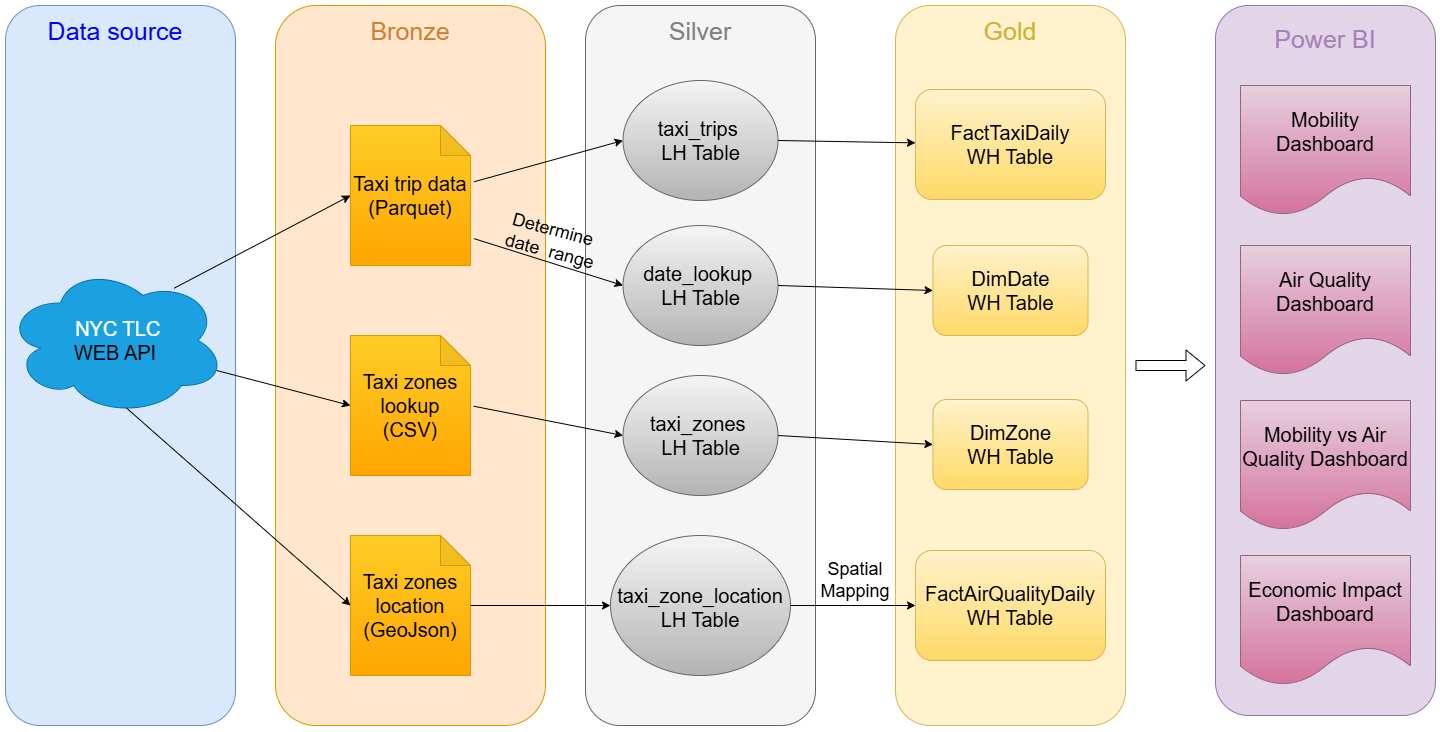

The diagram above was exported from draw.io. Its source (the exported page's mxGraphModel, read from the mxfile embedded in the PNG):
<mxGraphModel dx="2973" dy="1171" grid="1" gridSize="10" guides="1" tooltips="1" connect="1" arrows="1" fold="1" page="1" pageScale="1" pageWidth="827" pageHeight="1169" math="0" shadow="0">
  <root>
    <mxCell id="WIyWlLk6GJQsqaUBKTNV-0" />
    <mxCell id="WIyWlLk6GJQsqaUBKTNV-1" parent="WIyWlLk6GJQsqaUBKTNV-0" />
    <mxCell id="s-_7ZwqoWzFpfqulBvWP-3" parent="WIyWlLk6GJQsqaUBKTNV-1" style="rounded=1;whiteSpace=wrap;html=1;roundedPerimeter=1;fillColor=#fff2cc;strokeColor=#d6b656;" value="" vertex="1">
      <mxGeometry height="720" width="230" x="590" y="10" as="geometry" />
    </mxCell>
    <mxCell id="s-_7ZwqoWzFpfqulBvWP-2" parent="WIyWlLk6GJQsqaUBKTNV-1" style="rounded=1;whiteSpace=wrap;html=1;roundedPerimeter=1;fillColor=#f5f5f5;strokeColor=#666666;fontColor=#333333;" value="" vertex="1">
      <mxGeometry height="720" width="230" x="280" y="10" as="geometry" />
    </mxCell>
    <mxCell id="s-_7ZwqoWzFpfqulBvWP-0" parent="WIyWlLk6GJQsqaUBKTNV-1" style="rounded=1;whiteSpace=wrap;html=1;roundedPerimeter=1;fillColor=#ffe6cc;strokeColor=#d79b00;" value="" vertex="1">
      <mxGeometry height="720" width="270" x="-30" y="10" as="geometry" />
    </mxCell>
    <mxCell id="s-_7ZwqoWzFpfqulBvWP-1" parent="WIyWlLk6GJQsqaUBKTNV-1" style="rounded=1;whiteSpace=wrap;html=1;roundedPerimeter=1;fillColor=#dae8fc;strokeColor=#6c8ebf;" value="" vertex="1">
      <mxGeometry height="720" width="230" x="-300" y="10" as="geometry" />
    </mxCell>
    <mxCell id="s-_7ZwqoWzFpfqulBvWP-7" parent="WIyWlLk6GJQsqaUBKTNV-1" style="ellipse;shape=cloud;whiteSpace=wrap;html=1;perimeter=cloudPerimeter;fillColor=#1ba1e2;strokeColor=#006EAF;fontColor=#ffffff;" value="&lt;font style=&quot;font-size: 20px;&quot;&gt;&amp;nbsp; NYC TLC&amp;nbsp;&lt;/font&gt;&lt;div&gt;&lt;span style=&quot;font-size: 20px; background-color: transparent; color: light-dark(#000000, var(--ge-light-color, #ffffff));&quot;&gt;WEB&amp;nbsp;&lt;/span&gt;&lt;span style=&quot;background-color: transparent; color: light-dark(#000000, var(--ge-light-color, #ffffff)); font-size: 20px;&quot;&gt;API&lt;/span&gt;&lt;/div&gt;" vertex="1">
      <mxGeometry height="150" width="220" x="-300" y="270" as="geometry" />
    </mxCell>
    <mxCell id="s-_7ZwqoWzFpfqulBvWP-12" parent="WIyWlLk6GJQsqaUBKTNV-1" style="shape=note;whiteSpace=wrap;html=1;backgroundOutline=1;darkOpacity=0.05;fillColor=#ffcd28;strokeColor=#d79b00;gradientColor=#ffa500;" value="&lt;font style=&quot;font-size: 20px;&quot;&gt;Taxi trip data&lt;/font&gt;&lt;div&gt;&lt;font style=&quot;font-size: 20px;&quot;&gt;(Parquet)&lt;/font&gt;&lt;/div&gt;" vertex="1">
      <mxGeometry height="140" width="120" x="45" y="130" as="geometry" />
    </mxCell>
    <mxCell id="s-_7ZwqoWzFpfqulBvWP-13" parent="WIyWlLk6GJQsqaUBKTNV-1" style="shape=note;whiteSpace=wrap;html=1;backgroundOutline=1;darkOpacity=0.05;fillColor=#ffcd28;strokeColor=#d79b00;gradientColor=#ffa500;" value="&lt;font style=&quot;font-size: 20px;&quot;&gt;Taxi zones lookup&lt;/font&gt;&lt;div&gt;&lt;font style=&quot;font-size: 20px;&quot;&gt;(CSV)&lt;/font&gt;&lt;/div&gt;" vertex="1">
      <mxGeometry height="140" width="120" x="45" y="340" as="geometry" />
    </mxCell>
    <mxCell id="s-_7ZwqoWzFpfqulBvWP-14" parent="WIyWlLk6GJQsqaUBKTNV-1" style="shape=note;whiteSpace=wrap;html=1;backgroundOutline=1;darkOpacity=0.05;fillColor=#ffcd28;strokeColor=#d79b00;gradientColor=#ffa500;" value="&lt;font style=&quot;font-size: 20px;&quot;&gt;Taxi zones location&lt;/font&gt;&lt;div&gt;&lt;font style=&quot;font-size: 20px;&quot;&gt;(GeoJson)&lt;/font&gt;&lt;/div&gt;" vertex="1">
      <mxGeometry height="140" width="120" x="45" y="540" as="geometry" />
    </mxCell>
    <mxCell id="s-_7ZwqoWzFpfqulBvWP-17" parent="WIyWlLk6GJQsqaUBKTNV-1" style="ellipse;whiteSpace=wrap;html=1;shapeInside=1;fillColor=#f5f5f5;strokeColor=#666666;gradientColor=#b3b3b3;" value="&lt;font style=&quot;font-size: 20px;&quot;&gt;taxi_trips&amp;nbsp;&lt;/font&gt;&lt;div&gt;&lt;font style=&quot;font-size: 20px;&quot;&gt;LH T&lt;/font&gt;&lt;span style=&quot;font-size: 20px; text-decoration-line: inherit; background-color: transparent; color: light-dark(#000000, var(--ge-light-color, #ffffff));&quot;&gt;able&lt;/span&gt;&lt;/div&gt;" vertex="1">
      <mxGeometry height="120" width="155" x="317.5" y="85" as="geometry" />
    </mxCell>
    <mxCell id="s-_7ZwqoWzFpfqulBvWP-18" parent="WIyWlLk6GJQsqaUBKTNV-1" style="ellipse;whiteSpace=wrap;html=1;shapeInside=1;fillColor=#f5f5f5;strokeColor=#666666;gradientColor=#b3b3b3;" value="&lt;font style=&quot;font-size: 20px;&quot;&gt;taxi_zones&amp;nbsp;&lt;/font&gt;&lt;div&gt;&lt;font style=&quot;font-size: 20px;&quot;&gt;LH Table&lt;/font&gt;&lt;/div&gt;" vertex="1">
      <mxGeometry height="120" width="155" x="317.5" y="380" as="geometry" />
    </mxCell>
    <mxCell id="s-_7ZwqoWzFpfqulBvWP-19" parent="WIyWlLk6GJQsqaUBKTNV-1" style="ellipse;whiteSpace=wrap;html=1;shapeInside=1;fillColor=#f5f5f5;strokeColor=#666666;gradientColor=#b3b3b3;" value="&lt;font style=&quot;font-size: 20px;&quot;&gt;taxi_zone_location&lt;/font&gt;&lt;div&gt;&lt;font style=&quot;font-size: 20px;&quot;&gt;LH T&lt;/font&gt;&lt;span style=&quot;font-size: 20px; text-decoration-line: inherit; background-color: transparent; color: light-dark(#000000, var(--ge-light-color, #ffffff));&quot;&gt;able&lt;/span&gt;&lt;/div&gt;" vertex="1">
      <mxGeometry height="140" width="180" x="305" y="540" as="geometry" />
    </mxCell>
    <mxCell id="s-_7ZwqoWzFpfqulBvWP-20" parent="WIyWlLk6GJQsqaUBKTNV-1" style="ellipse;whiteSpace=wrap;html=1;shapeInside=1;fillColor=#f5f5f5;strokeColor=#666666;gradientColor=#b3b3b3;" value="&lt;font style=&quot;font-size: 20px;&quot;&gt;date_lookup&amp;nbsp;&lt;/font&gt;&lt;div&gt;&lt;font style=&quot;font-size: 20px;&quot;&gt;LH T&lt;/font&gt;&lt;span style=&quot;font-size: 20px; text-decoration-line: inherit; background-color: transparent; color: light-dark(#000000, var(--ge-light-color, #ffffff));&quot;&gt;able&lt;/span&gt;&lt;/div&gt;" vertex="1">
      <mxGeometry height="120" width="155" x="317.5" y="230" as="geometry" />
    </mxCell>
    <mxCell id="s-_7ZwqoWzFpfqulBvWP-23" edge="1" parent="WIyWlLk6GJQsqaUBKTNV-1" source="s-_7ZwqoWzFpfqulBvWP-12" style="endArrow=classic;html=1;rounded=0;defaultLabelBackgroundColor=page;labelPadding=0 4;exitX=1.029;exitY=0.402;exitDx=0;exitDy=0;exitPerimeter=0;entryX=0;entryY=0.5;entryDx=0;entryDy=0;" target="s-_7ZwqoWzFpfqulBvWP-17" value="">
      <mxGeometry height="50" relative="1" width="50" as="geometry">
        <mxPoint x="-180" y="680" as="sourcePoint" />
        <mxPoint x="-130" y="630" as="targetPoint" />
      </mxGeometry>
    </mxCell>
    <mxCell id="s-_7ZwqoWzFpfqulBvWP-24" edge="1" parent="WIyWlLk6GJQsqaUBKTNV-1" source="s-_7ZwqoWzFpfqulBvWP-12" style="endArrow=classic;html=1;rounded=0;defaultLabelBackgroundColor=page;labelPadding=0 4;exitX=1.029;exitY=0.808;exitDx=0;exitDy=0;exitPerimeter=0;entryX=0;entryY=0.5;entryDx=0;entryDy=0;" target="s-_7ZwqoWzFpfqulBvWP-20" value="">
      <mxGeometry height="50" relative="1" width="50" as="geometry">
        <mxPoint x="-240" y="700" as="sourcePoint" />
        <mxPoint x="-190" y="650" as="targetPoint" />
      </mxGeometry>
    </mxCell>
    <mxCell id="s-_7ZwqoWzFpfqulBvWP-26" edge="1" parent="WIyWlLk6GJQsqaUBKTNV-1" source="s-_7ZwqoWzFpfqulBvWP-13" style="endArrow=classic;html=1;rounded=0;defaultLabelBackgroundColor=page;labelPadding=0 4;exitX=1.026;exitY=0.505;exitDx=0;exitDy=0;exitPerimeter=0;entryX=0;entryY=0.5;entryDx=0;entryDy=0;" target="s-_7ZwqoWzFpfqulBvWP-18" value="">
      <mxGeometry height="50" relative="1" width="50" as="geometry">
        <mxPoint x="-210" y="700" as="sourcePoint" />
        <mxPoint x="-160" y="650" as="targetPoint" />
      </mxGeometry>
    </mxCell>
    <mxCell id="s-_7ZwqoWzFpfqulBvWP-27" edge="1" parent="WIyWlLk6GJQsqaUBKTNV-1" source="s-_7ZwqoWzFpfqulBvWP-14" style="endArrow=classic;html=1;rounded=0;defaultLabelBackgroundColor=page;labelPadding=0 4;entryX=0;entryY=0.5;entryDx=0;entryDy=0;" target="s-_7ZwqoWzFpfqulBvWP-19" value="">
      <mxGeometry height="50" relative="1" width="50" as="geometry">
        <mxPoint x="-200" y="670" as="sourcePoint" />
        <mxPoint x="-150" y="600" as="targetPoint" />
      </mxGeometry>
    </mxCell>
    <mxCell id="s-_7ZwqoWzFpfqulBvWP-28" parent="WIyWlLk6GJQsqaUBKTNV-1" style="text;html=1;whiteSpace=wrap;strokeColor=none;fillColor=none;align=center;verticalAlign=middle;rounded=0;fontColor=#D4AF37;" value="&lt;font style=&quot;font-size: 25px;&quot;&gt;Gold&lt;/font&gt;" vertex="1">
      <mxGeometry height="30" width="190" x="610" y="20" as="geometry" />
    </mxCell>
    <mxCell id="s-_7ZwqoWzFpfqulBvWP-29" parent="WIyWlLk6GJQsqaUBKTNV-1" style="text;html=1;whiteSpace=wrap;strokeColor=none;fillColor=none;align=center;verticalAlign=middle;rounded=0;fontColor=#0000FF;" value="&lt;font style=&quot;font-size: 25px;&quot;&gt;Data source&lt;/font&gt;" vertex="1">
      <mxGeometry height="30" width="190" x="-285" y="20" as="geometry" />
    </mxCell>
    <mxCell id="s-_7ZwqoWzFpfqulBvWP-30" parent="WIyWlLk6GJQsqaUBKTNV-1" style="text;html=1;whiteSpace=wrap;strokeColor=none;fillColor=none;align=center;verticalAlign=middle;rounded=0;fontColor=#CD7F32;" value="&lt;font style=&quot;font-size: 25px;&quot;&gt;Bronze&lt;/font&gt;" vertex="1">
      <mxGeometry height="30" width="190" x="10" y="20" as="geometry" />
    </mxCell>
    <mxCell id="s-_7ZwqoWzFpfqulBvWP-33" parent="WIyWlLk6GJQsqaUBKTNV-1" style="text;html=1;whiteSpace=wrap;strokeColor=none;fillColor=none;align=center;verticalAlign=middle;rounded=0;fontColor=#808080;" value="&lt;font style=&quot;font-size: 25px;&quot;&gt;Silver&lt;/font&gt;" vertex="1">
      <mxGeometry height="30" width="190" x="300" y="20" as="geometry" />
    </mxCell>
    <mxCell id="s-_7ZwqoWzFpfqulBvWP-35" parent="WIyWlLk6GJQsqaUBKTNV-1" style="rounded=1;whiteSpace=wrap;html=1;roundedPerimeter=1;fillColor=#fff2cc;gradientColor=#ffd966;strokeColor=#d6b656;fontSize=20;" value="DimZone&lt;div&gt;WH Table&lt;/div&gt;" vertex="1">
      <mxGeometry height="90" width="155" x="627.5" y="404" as="geometry" />
    </mxCell>
    <mxCell id="s-_7ZwqoWzFpfqulBvWP-37" parent="WIyWlLk6GJQsqaUBKTNV-1" style="rounded=1;whiteSpace=wrap;html=1;roundedPerimeter=1;fillColor=#fff2cc;gradientColor=#ffd966;strokeColor=#d6b656;fontSize=20;" value="FactAirQualityDaily&lt;br&gt;&lt;div&gt;WH Table&lt;/div&gt;" vertex="1">
      <mxGeometry height="110" width="190" x="610" y="555" as="geometry" />
    </mxCell>
    <mxCell id="s-_7ZwqoWzFpfqulBvWP-38" parent="WIyWlLk6GJQsqaUBKTNV-1" style="rounded=1;whiteSpace=wrap;html=1;roundedPerimeter=1;fillColor=#fff2cc;gradientColor=#ffd966;strokeColor=#d6b656;fontSize=20;" value="DimDate&lt;div&gt;WH Table&lt;/div&gt;" vertex="1">
      <mxGeometry height="90" width="155" x="627.5" y="250" as="geometry" />
    </mxCell>
    <mxCell id="s-_7ZwqoWzFpfqulBvWP-39" parent="WIyWlLk6GJQsqaUBKTNV-1" style="rounded=1;whiteSpace=wrap;html=1;roundedPerimeter=1;fillColor=#fff2cc;gradientColor=#ffd966;strokeColor=#d6b656;fontSize=20;" value="FactTaxiDaily&lt;br&gt;&lt;div&gt;WH Table&lt;/div&gt;" vertex="1">
      <mxGeometry height="110" width="190" x="610" y="94" as="geometry" />
    </mxCell>
    <mxCell id="s-_7ZwqoWzFpfqulBvWP-41" connectable="0" parent="WIyWlLk6GJQsqaUBKTNV-1" style="group" value="" vertex="1">
      <mxGeometry height="710" width="220" x="910" y="10" as="geometry" />
    </mxCell>
    <mxCell id="s-_7ZwqoWzFpfqulBvWP-4" parent="s-_7ZwqoWzFpfqulBvWP-41" style="rounded=1;whiteSpace=wrap;html=1;roundedPerimeter=1;fillColor=#e1d5e7;strokeColor=#9673a6;" value="" vertex="1">
      <mxGeometry height="710" width="220" as="geometry" />
    </mxCell>
    <mxCell id="s-_7ZwqoWzFpfqulBvWP-40" parent="s-_7ZwqoWzFpfqulBvWP-41" style="text;html=1;whiteSpace=wrap;strokeColor=none;fillColor=none;align=center;verticalAlign=middle;rounded=0;fontColor=#A680B8;" value="&lt;font style=&quot;font-size: 25px;&quot;&gt;Power BI&lt;/font&gt;" vertex="1">
      <mxGeometry height="39.44444444444444" width="190" x="15" y="13.148148148148149" as="geometry" />
    </mxCell>
    <mxCell id="s-_7ZwqoWzFpfqulBvWP-49" parent="s-_7ZwqoWzFpfqulBvWP-41" style="shape=document;whiteSpace=wrap;html=1;boundedLbl=1;fillColor=#e6d0de;gradientColor=#d5739d;strokeColor=#996185;" value="&lt;font style=&quot;font-size: 20px;&quot;&gt;Mobility Dashboard&lt;/font&gt;" vertex="1">
      <mxGeometry height="130" width="170" x="25" y="80" as="geometry" />
    </mxCell>
    <mxCell id="s-_7ZwqoWzFpfqulBvWP-51" parent="s-_7ZwqoWzFpfqulBvWP-41" style="shape=document;whiteSpace=wrap;html=1;boundedLbl=1;fillColor=#e6d0de;gradientColor=#d5739d;strokeColor=#996185;" value="&lt;font style=&quot;font-size: 20px;&quot;&gt;Air Quality Dashboard&lt;/font&gt;" vertex="1">
      <mxGeometry height="130" width="170" x="25" y="240" as="geometry" />
    </mxCell>
    <mxCell id="s-_7ZwqoWzFpfqulBvWP-52" parent="s-_7ZwqoWzFpfqulBvWP-41" style="shape=document;whiteSpace=wrap;html=1;boundedLbl=1;fillColor=#e6d0de;gradientColor=#d5739d;strokeColor=#996185;" value="&lt;font style=&quot;font-size: 20px;&quot;&gt;Mobility vs Air Quality Dashboard&lt;/font&gt;" vertex="1">
      <mxGeometry height="130" width="170" x="25" y="395" as="geometry" />
    </mxCell>
    <mxCell id="s-_7ZwqoWzFpfqulBvWP-53" parent="s-_7ZwqoWzFpfqulBvWP-41" style="shape=document;whiteSpace=wrap;html=1;boundedLbl=1;fillColor=#e6d0de;gradientColor=#d5739d;strokeColor=#996185;" value="&lt;font style=&quot;font-size: 20px;&quot;&gt;Economic Impact Dashboard&lt;/font&gt;" vertex="1">
      <mxGeometry height="130" width="170" x="25" y="550" as="geometry" />
    </mxCell>
    <mxCell id="s-_7ZwqoWzFpfqulBvWP-42" edge="1" parent="WIyWlLk6GJQsqaUBKTNV-1" source="s-_7ZwqoWzFpfqulBvWP-7" style="endArrow=classic;html=1;rounded=0;defaultLabelBackgroundColor=page;labelPadding=0 4;exitX=0.767;exitY=0.151;exitDx=0;exitDy=0;exitPerimeter=0;entryX=0;entryY=0.5;entryDx=0;entryDy=0;entryPerimeter=0;" target="s-_7ZwqoWzFpfqulBvWP-12" value="">
      <mxGeometry height="50" relative="1" width="50" as="geometry">
        <mxPoint x="-520" y="560" as="sourcePoint" />
        <mxPoint x="-470" y="510" as="targetPoint" />
      </mxGeometry>
    </mxCell>
    <mxCell id="s-_7ZwqoWzFpfqulBvWP-43" edge="1" parent="WIyWlLk6GJQsqaUBKTNV-1" source="s-_7ZwqoWzFpfqulBvWP-7" style="endArrow=classic;html=1;rounded=0;defaultLabelBackgroundColor=page;labelPadding=0 4;exitX=0.55;exitY=0.95;exitDx=0;exitDy=0;exitPerimeter=0;entryX=0;entryY=0.5;entryDx=0;entryDy=0;entryPerimeter=0;" target="s-_7ZwqoWzFpfqulBvWP-14" value="">
      <mxGeometry height="50" relative="1" width="50" as="geometry">
        <mxPoint x="-570" y="590" as="sourcePoint" />
        <mxPoint x="-520" y="540" as="targetPoint" />
      </mxGeometry>
    </mxCell>
    <mxCell id="s-_7ZwqoWzFpfqulBvWP-44" edge="1" parent="WIyWlLk6GJQsqaUBKTNV-1" source="s-_7ZwqoWzFpfqulBvWP-7" style="endArrow=classic;html=1;rounded=0;defaultLabelBackgroundColor=page;labelPadding=0 4;exitX=0.96;exitY=0.7;exitDx=0;exitDy=0;exitPerimeter=0;entryX=0;entryY=0.5;entryDx=0;entryDy=0;entryPerimeter=0;" target="s-_7ZwqoWzFpfqulBvWP-13" value="">
      <mxGeometry height="50" relative="1" width="50" as="geometry">
        <mxPoint x="-520" y="590" as="sourcePoint" />
        <mxPoint x="-470" y="540" as="targetPoint" />
      </mxGeometry>
    </mxCell>
    <mxCell id="s-_7ZwqoWzFpfqulBvWP-45" edge="1" parent="WIyWlLk6GJQsqaUBKTNV-1" source="s-_7ZwqoWzFpfqulBvWP-19" style="endArrow=classic;html=1;rounded=0;defaultLabelBackgroundColor=page;labelPadding=0 4;exitX=1;exitY=0.5;exitDx=0;exitDy=0;entryX=0;entryY=0.5;entryDx=0;entryDy=0;" target="s-_7ZwqoWzFpfqulBvWP-37" value="">
      <mxGeometry height="50" relative="1" width="50" as="geometry">
        <mxPoint x="540" y="870" as="sourcePoint" />
        <mxPoint x="590" y="820" as="targetPoint" />
      </mxGeometry>
    </mxCell>
    <mxCell id="s-_7ZwqoWzFpfqulBvWP-46" edge="1" parent="WIyWlLk6GJQsqaUBKTNV-1" source="s-_7ZwqoWzFpfqulBvWP-18" style="endArrow=classic;html=1;rounded=0;defaultLabelBackgroundColor=page;labelPadding=0 4;exitX=1;exitY=0.5;exitDx=0;exitDy=0;entryX=0;entryY=0.5;entryDx=0;entryDy=0;" target="s-_7ZwqoWzFpfqulBvWP-35" value="">
      <mxGeometry height="50" relative="1" width="50" as="geometry">
        <mxPoint x="600" y="910" as="sourcePoint" />
        <mxPoint x="650" y="860" as="targetPoint" />
      </mxGeometry>
    </mxCell>
    <mxCell id="s-_7ZwqoWzFpfqulBvWP-47" edge="1" parent="WIyWlLk6GJQsqaUBKTNV-1" source="s-_7ZwqoWzFpfqulBvWP-20" style="endArrow=classic;html=1;rounded=0;defaultLabelBackgroundColor=page;labelPadding=0 4;exitX=1;exitY=0.5;exitDx=0;exitDy=0;entryX=0;entryY=0.5;entryDx=0;entryDy=0;" target="s-_7ZwqoWzFpfqulBvWP-38" value="">
      <mxGeometry height="50" relative="1" width="50" as="geometry">
        <mxPoint x="560" y="930" as="sourcePoint" />
        <mxPoint x="610" y="880" as="targetPoint" />
      </mxGeometry>
    </mxCell>
    <mxCell id="s-_7ZwqoWzFpfqulBvWP-48" edge="1" parent="WIyWlLk6GJQsqaUBKTNV-1" source="s-_7ZwqoWzFpfqulBvWP-17" style="endArrow=classic;html=1;rounded=0;defaultLabelBackgroundColor=page;labelPadding=0 4;exitX=1;exitY=0.5;exitDx=0;exitDy=0;" target="s-_7ZwqoWzFpfqulBvWP-39" value="">
      <mxGeometry height="50" relative="1" width="50" as="geometry">
        <mxPoint x="440" y="910" as="sourcePoint" />
        <mxPoint x="490" y="860" as="targetPoint" />
      </mxGeometry>
    </mxCell>
    <mxCell id="s-_7ZwqoWzFpfqulBvWP-54" parent="WIyWlLk6GJQsqaUBKTNV-1" style="text;html=1;whiteSpace=wrap;strokeColor=none;fillColor=none;align=center;verticalAlign=middle;rounded=0;fontSize=18;" value="Spatial Mapping" vertex="1">
      <mxGeometry height="30" width="130" x="485" y="570" as="geometry" />
    </mxCell>
    <mxCell id="s-_7ZwqoWzFpfqulBvWP-59" edge="1" parent="WIyWlLk6GJQsqaUBKTNV-1" style="shape=flexArrow;endArrow=classic;html=1;rounded=0;defaultLabelBackgroundColor=page;labelPadding=0 4;" value="">
      <mxGeometry height="50" relative="1" width="50" as="geometry">
        <mxPoint x="830" y="370" as="sourcePoint" />
        <mxPoint x="900" y="370" as="targetPoint" />
      </mxGeometry>
    </mxCell>
    <mxCell id="s-_7ZwqoWzFpfqulBvWP-60" parent="WIyWlLk6GJQsqaUBKTNV-1" style="text;html=1;whiteSpace=wrap;strokeColor=none;fillColor=none;align=center;verticalAlign=middle;rounded=0;fontSize=18;rotation=15;" value="Determine&lt;div&gt;&amp;nbsp;date&amp;nbsp; range&lt;/div&gt;" vertex="1">
      <mxGeometry height="30" width="130" x="180" y="230" as="geometry" />
    </mxCell>
  </root>
</mxGraphModel>